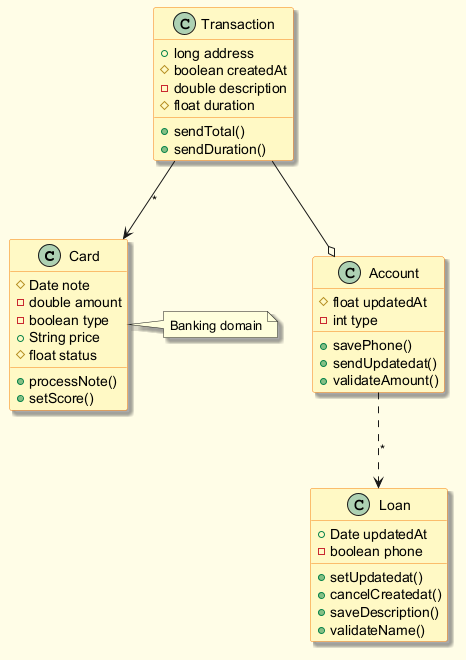

The diagram above was rendered by PlantUML. Its source (embedded in the PNG):
@startuml
skinparam backgroundColor #FFFDE7
skinparam classBackgroundColor #FFF9C4
skinparam classBorderColor #F57F17
skinparam shadowing true
class Card {
  #Date note
  -double amount
  -boolean type
  +String price
  #float status
  +processNote()
  +setScore()
}
class Loan {
  +Date updatedAt
  -boolean phone
  +setUpdatedat()
  +cancelCreatedat()
  +saveDescription()
  +validateName()
}
class Account {
  #float updatedAt
  -int type
  +savePhone()
  +sendUpdatedat()
  +validateAmount()
}
class Transaction {
  +long address
  #boolean createdAt
  -double description
  #float duration
  +sendTotal()
  +sendDuration()
}
Account ..> Loan : "*"
Transaction --o Account
Transaction --> Card : "*"
note right of Card : Banking domain
@enduml